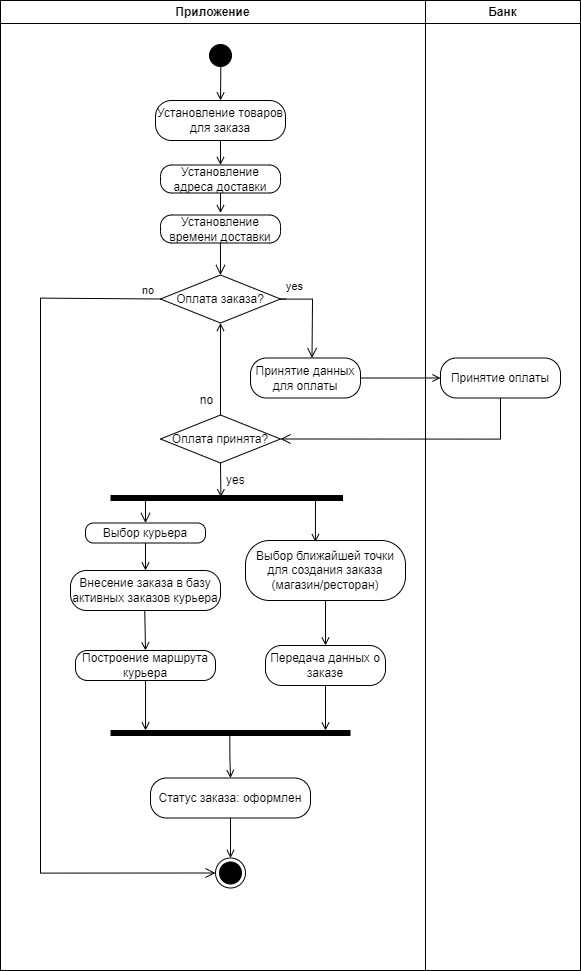

The diagram above was exported from draw.io. Its source (the exported page's mxGraphModel, read from the mxfile embedded in the PNG):
<mxGraphModel dx="2004" dy="1134" grid="1" gridSize="10" guides="1" tooltips="1" connect="1" arrows="1" fold="1" page="1" pageScale="1" pageWidth="1169" pageHeight="826" background="none" math="0" shadow="0">
  <root>
    <mxCell id="0" />
    <mxCell id="1" parent="0" />
    <mxCell id="l9qH6Op0RMDfYzI_7IzY-6" value="" style="rounded=0;whiteSpace=wrap;html=1;" vertex="1" parent="1">
      <mxGeometry x="20" y="130" width="580" height="970" as="geometry" />
    </mxCell>
    <mxCell id="3" value="Банк" style="swimlane;whiteSpace=wrap" parent="1" vertex="1">
      <mxGeometry x="445" y="130" width="155" height="970" as="geometry" />
    </mxCell>
    <mxCell id="6WPj77ubRBhvYXVLYecv-57" value="Принятие оплаты" style="rounded=1;whiteSpace=wrap;html=1;arcSize=40;" parent="3" vertex="1">
      <mxGeometry x="15" y="357.5" width="120" height="40" as="geometry" />
    </mxCell>
    <mxCell id="2" value="Приложение" style="swimlane;whiteSpace=wrap" parent="1" vertex="1">
      <mxGeometry x="20" y="130" width="425" height="970" as="geometry" />
    </mxCell>
    <mxCell id="6WPj77ubRBhvYXVLYecv-105" style="edgeStyle=orthogonalEdgeStyle;rounded=0;orthogonalLoop=1;jettySize=auto;html=1;exitX=0.511;exitY=0.864;exitDx=0;exitDy=0;entryX=0.5;entryY=0;entryDx=0;entryDy=0;exitPerimeter=0;endArrow=open;endFill=0;" parent="2" source="5" target="6WPj77ubRBhvYXVLYecv-101" edge="1">
      <mxGeometry relative="1" as="geometry" />
    </mxCell>
    <mxCell id="5" value="" style="ellipse;shape=startState;fillColor=#000000;strokeColor=#000000;" parent="2" vertex="1">
      <mxGeometry x="205" y="40" width="30" height="30" as="geometry" />
    </mxCell>
    <mxCell id="6WPj77ubRBhvYXVLYecv-46" style="edgeStyle=orthogonalEdgeStyle;rounded=0;orthogonalLoop=1;jettySize=auto;html=1;endArrow=open;endFill=0;" parent="2" source="6WPj77ubRBhvYXVLYecv-44" edge="1">
      <mxGeometry relative="1" as="geometry">
        <mxPoint x="220" y="214.5" as="targetPoint" />
      </mxGeometry>
    </mxCell>
    <mxCell id="6WPj77ubRBhvYXVLYecv-44" value="Установление адреса доставки" style="rounded=1;whiteSpace=wrap;html=1;arcSize=40;" parent="2" vertex="1">
      <mxGeometry x="160" y="164.5" width="120" height="28" as="geometry" />
    </mxCell>
    <mxCell id="6WPj77ubRBhvYXVLYecv-49" value="Установление времени доставки" style="rounded=1;whiteSpace=wrap;html=1;arcSize=40;" parent="2" vertex="1">
      <mxGeometry x="160" y="214.5" width="120" height="28" as="geometry" />
    </mxCell>
    <mxCell id="6WPj77ubRBhvYXVLYecv-50" value="" style="edgeStyle=orthogonalEdgeStyle;html=1;verticalAlign=bottom;endArrow=open;endSize=8;rounded=0;" parent="2" edge="1">
      <mxGeometry relative="1" as="geometry">
        <mxPoint x="219.9" y="274.5" as="targetPoint" />
        <mxPoint x="219.9" y="242.5" as="sourcePoint" />
        <Array as="points">
          <mxPoint x="220.4" y="258.5" />
          <mxPoint x="219.4" y="258.5" />
        </Array>
      </mxGeometry>
    </mxCell>
    <mxCell id="6WPj77ubRBhvYXVLYecv-53" value="Оплата заказа?" style="rhombus;whiteSpace=wrap;html=1;" parent="2" vertex="1">
      <mxGeometry x="160" y="274.5" width="120" height="48" as="geometry" />
    </mxCell>
    <mxCell id="6WPj77ubRBhvYXVLYecv-55" value="no" style="edgeStyle=orthogonalEdgeStyle;html=1;align=left;verticalAlign=top;endArrow=open;endSize=8;strokeColor=#000000;rounded=0;exitX=0;exitY=0.5;exitDx=0;exitDy=0;entryX=0;entryY=0.5;entryDx=0;entryDy=0;" parent="2" source="6WPj77ubRBhvYXVLYecv-53" target="6WPj77ubRBhvYXVLYecv-98" edge="1">
      <mxGeometry x="-0.9536" y="-21" relative="1" as="geometry">
        <mxPoint x="50" y="877.5" as="targetPoint" />
        <mxPoint x="84.5" y="300.5" as="sourcePoint" />
        <Array as="points">
          <mxPoint x="40" y="297.5" />
          <mxPoint x="40" y="872.5" />
        </Array>
        <mxPoint as="offset" />
      </mxGeometry>
    </mxCell>
    <mxCell id="6WPj77ubRBhvYXVLYecv-59" value="Принятие данных для оплаты" style="rounded=1;whiteSpace=wrap;html=1;arcSize=40;" parent="2" vertex="1">
      <mxGeometry x="250" y="357.5" width="110" height="40" as="geometry" />
    </mxCell>
    <mxCell id="6WPj77ubRBhvYXVLYecv-54" value="yes" style="edgeStyle=orthogonalEdgeStyle;html=1;align=left;verticalAlign=bottom;endArrow=open;endSize=8;strokeColor=#000000;rounded=0;" parent="2" edge="1">
      <mxGeometry x="-0.773" y="4" relative="1" as="geometry">
        <mxPoint x="311.5" y="357.5" as="targetPoint" />
        <mxPoint x="285.5" y="298.5" as="sourcePoint" />
        <Array as="points">
          <mxPoint x="280" y="298.5" />
          <mxPoint x="312" y="298.5" />
          <mxPoint x="312" y="300.5" />
          <mxPoint x="312" y="300.5" />
        </Array>
        <mxPoint as="offset" />
      </mxGeometry>
    </mxCell>
    <mxCell id="6WPj77ubRBhvYXVLYecv-69" style="edgeStyle=orthogonalEdgeStyle;rounded=0;orthogonalLoop=1;jettySize=auto;html=1;entryX=0.5;entryY=1;entryDx=0;entryDy=0;endArrow=open;endFill=0;" parent="2" source="6WPj77ubRBhvYXVLYecv-66" target="6WPj77ubRBhvYXVLYecv-53" edge="1">
      <mxGeometry relative="1" as="geometry" />
    </mxCell>
    <mxCell id="6WPj77ubRBhvYXVLYecv-66" value="Оплата принята?" style="rhombus;whiteSpace=wrap;html=1;" parent="2" vertex="1">
      <mxGeometry x="160" y="414.5" width="120" height="48" as="geometry" />
    </mxCell>
    <mxCell id="6WPj77ubRBhvYXVLYecv-70" value="no" style="text;html=1;align=center;verticalAlign=middle;resizable=0;points=[];autosize=1;strokeColor=none;fillColor=none;" parent="2" vertex="1">
      <mxGeometry x="185.5" y="384.5" width="40" height="30" as="geometry" />
    </mxCell>
    <mxCell id="6WPj77ubRBhvYXVLYecv-84" style="edgeStyle=orthogonalEdgeStyle;rounded=0;orthogonalLoop=1;jettySize=auto;html=1;exitX=0.863;exitY=0.411;exitDx=0;exitDy=0;exitPerimeter=0;entryX=0.437;entryY=0.027;entryDx=0;entryDy=0;endArrow=open;endFill=0;entryPerimeter=0;" parent="2" source="6WPj77ubRBhvYXVLYecv-72" target="6WPj77ubRBhvYXVLYecv-82" edge="1">
      <mxGeometry relative="1" as="geometry">
        <mxPoint x="315" y="537.5" as="targetPoint" />
        <mxPoint x="309.7612359550562" y="502.5" as="sourcePoint" />
        <Array as="points">
          <mxPoint x="315" y="497" />
        </Array>
      </mxGeometry>
    </mxCell>
    <mxCell id="6WPj77ubRBhvYXVLYecv-72" value="" style="shape=line;html=1;strokeWidth=6;" parent="2" vertex="1">
      <mxGeometry x="110" y="492.5" width="232.5" height="10" as="geometry" />
    </mxCell>
    <mxCell id="6WPj77ubRBhvYXVLYecv-76" value="Выбор курьера" style="rounded=1;whiteSpace=wrap;html=1;arcSize=40;" parent="2" vertex="1">
      <mxGeometry x="85" y="522.5" width="120" height="20" as="geometry" />
    </mxCell>
    <mxCell id="6WPj77ubRBhvYXVLYecv-73" value="" style="edgeStyle=orthogonalEdgeStyle;html=1;verticalAlign=bottom;endArrow=open;endSize=8;rounded=0;exitX=0.2;exitY=0.654;exitDx=0;exitDy=0;exitPerimeter=0;" parent="2" source="6WPj77ubRBhvYXVLYecv-72" target="6WPj77ubRBhvYXVLYecv-76" edge="1">
      <mxGeometry relative="1" as="geometry">
        <mxPoint x="160" y="532.5" as="targetPoint" />
        <mxPoint x="159.86941176470586" y="534.5" as="sourcePoint" />
        <Array as="points">
          <mxPoint x="145" y="499" />
        </Array>
      </mxGeometry>
    </mxCell>
    <mxCell id="6WPj77ubRBhvYXVLYecv-78" value="Внесение заказа в базу активных заказов курьера" style="rounded=1;whiteSpace=wrap;html=1;arcSize=40;" parent="2" vertex="1">
      <mxGeometry x="70" y="570" width="150" height="40" as="geometry" />
    </mxCell>
    <mxCell id="6WPj77ubRBhvYXVLYecv-77" style="edgeStyle=orthogonalEdgeStyle;rounded=0;orthogonalLoop=1;jettySize=auto;html=1;endArrow=open;endFill=0;" parent="2" source="6WPj77ubRBhvYXVLYecv-76" target="6WPj77ubRBhvYXVLYecv-78" edge="1">
      <mxGeometry relative="1" as="geometry">
        <mxPoint x="145" y="557.5" as="targetPoint" />
        <Array as="points" />
      </mxGeometry>
    </mxCell>
    <mxCell id="6WPj77ubRBhvYXVLYecv-80" value="Построение маршрута курьера" style="rounded=1;whiteSpace=wrap;html=1;arcSize=40;" parent="2" vertex="1">
      <mxGeometry x="75" y="650" width="140" height="30" as="geometry" />
    </mxCell>
    <mxCell id="6WPj77ubRBhvYXVLYecv-79" style="edgeStyle=orthogonalEdgeStyle;rounded=0;orthogonalLoop=1;jettySize=auto;html=1;endArrow=open;endFill=0;entryX=0.5;entryY=0;entryDx=0;entryDy=0;exitX=0.495;exitY=1.008;exitDx=0;exitDy=0;exitPerimeter=0;" parent="2" source="6WPj77ubRBhvYXVLYecv-78" target="6WPj77ubRBhvYXVLYecv-80" edge="1">
      <mxGeometry relative="1" as="geometry">
        <mxPoint x="145" y="622.5" as="targetPoint" />
        <mxPoint x="145" y="620" as="sourcePoint" />
      </mxGeometry>
    </mxCell>
    <mxCell id="6WPj77ubRBhvYXVLYecv-82" value="Выбор ближайшей точки для создания заказа (магазин/ресторан)" style="rounded=1;whiteSpace=wrap;html=1;arcSize=40;" parent="2" vertex="1">
      <mxGeometry x="245" y="540" width="160" height="60" as="geometry" />
    </mxCell>
    <mxCell id="6WPj77ubRBhvYXVLYecv-85" style="edgeStyle=orthogonalEdgeStyle;rounded=0;orthogonalLoop=1;jettySize=auto;html=1;exitX=0.5;exitY=1;exitDx=0;exitDy=0;entryX=0.475;entryY=0.419;entryDx=0;entryDy=0;entryPerimeter=0;endArrow=open;endFill=0;" parent="2" source="6WPj77ubRBhvYXVLYecv-66" target="6WPj77ubRBhvYXVLYecv-72" edge="1">
      <mxGeometry relative="1" as="geometry" />
    </mxCell>
    <mxCell id="6WPj77ubRBhvYXVLYecv-87" value="yes" style="text;strokeColor=none;fillColor=none;align=left;verticalAlign=middle;spacingTop=-1;spacingLeft=4;spacingRight=4;rotatable=0;labelPosition=right;points=[];portConstraint=eastwest;" parent="2" vertex="1">
      <mxGeometry x="200" y="472.5" width="20" height="14" as="geometry" />
    </mxCell>
    <mxCell id="6WPj77ubRBhvYXVLYecv-90" value="" style="shape=line;html=1;strokeWidth=6;" parent="2" vertex="1">
      <mxGeometry x="110" y="727.5" width="240" height="10" as="geometry" />
    </mxCell>
    <mxCell id="6WPj77ubRBhvYXVLYecv-89" value="Передача данных о заказе" style="rounded=1;whiteSpace=wrap;html=1;arcSize=40;" parent="2" vertex="1">
      <mxGeometry x="265" y="645" width="120" height="40" as="geometry" />
    </mxCell>
    <mxCell id="6WPj77ubRBhvYXVLYecv-88" style="edgeStyle=orthogonalEdgeStyle;rounded=0;orthogonalLoop=1;jettySize=auto;html=1;endArrow=open;endFill=0;exitX=0.48;exitY=1;exitDx=0;exitDy=0;exitPerimeter=0;" parent="2" source="6WPj77ubRBhvYXVLYecv-82" target="6WPj77ubRBhvYXVLYecv-89" edge="1">
      <mxGeometry relative="1" as="geometry">
        <mxPoint x="330" y="622.5" as="targetPoint" />
        <mxPoint x="315" y="597.5" as="sourcePoint" />
        <Array as="points">
          <mxPoint x="325" y="600" />
        </Array>
      </mxGeometry>
    </mxCell>
    <mxCell id="6WPj77ubRBhvYXVLYecv-92" style="edgeStyle=orthogonalEdgeStyle;rounded=0;orthogonalLoop=1;jettySize=auto;html=1;endArrow=open;endFill=0;" parent="2" source="6WPj77ubRBhvYXVLYecv-89" edge="1">
      <mxGeometry relative="1" as="geometry">
        <mxPoint x="325" y="730" as="targetPoint" />
        <Array as="points" />
      </mxGeometry>
    </mxCell>
    <mxCell id="6WPj77ubRBhvYXVLYecv-99" style="edgeStyle=orthogonalEdgeStyle;rounded=0;orthogonalLoop=1;jettySize=auto;html=1;entryX=0.5;entryY=0;entryDx=0;entryDy=0;endArrow=open;endFill=0;" parent="2" source="6WPj77ubRBhvYXVLYecv-97" target="6WPj77ubRBhvYXVLYecv-98" edge="1">
      <mxGeometry relative="1" as="geometry" />
    </mxCell>
    <mxCell id="6WPj77ubRBhvYXVLYecv-97" value="Статус заказа: оформлен" style="rounded=1;whiteSpace=wrap;html=1;arcSize=40;" parent="2" vertex="1">
      <mxGeometry x="150" y="777.5" width="160" height="40" as="geometry" />
    </mxCell>
    <mxCell id="6WPj77ubRBhvYXVLYecv-94" style="edgeStyle=orthogonalEdgeStyle;rounded=0;orthogonalLoop=1;jettySize=auto;html=1;exitX=0.497;exitY=0.437;exitDx=0;exitDy=0;exitPerimeter=0;endArrow=open;endFill=0;" parent="2" source="6WPj77ubRBhvYXVLYecv-90" target="6WPj77ubRBhvYXVLYecv-97" edge="1">
      <mxGeometry relative="1" as="geometry">
        <mxPoint x="229" y="702.5" as="targetPoint" />
      </mxGeometry>
    </mxCell>
    <mxCell id="6WPj77ubRBhvYXVLYecv-98" value="" style="ellipse;html=1;shape=endState;fillColor=#000000;" parent="2" vertex="1">
      <mxGeometry x="215" y="857.5" width="30" height="30" as="geometry" />
    </mxCell>
    <mxCell id="6WPj77ubRBhvYXVLYecv-104" style="edgeStyle=orthogonalEdgeStyle;rounded=0;orthogonalLoop=1;jettySize=auto;html=1;entryX=0.5;entryY=0;entryDx=0;entryDy=0;endArrow=open;endFill=0;" parent="2" source="6WPj77ubRBhvYXVLYecv-101" target="6WPj77ubRBhvYXVLYecv-44" edge="1">
      <mxGeometry relative="1" as="geometry" />
    </mxCell>
    <mxCell id="6WPj77ubRBhvYXVLYecv-101" value="Установление товаров для заказа" style="rounded=1;whiteSpace=wrap;html=1;arcSize=40;" parent="2" vertex="1">
      <mxGeometry x="155" y="100" width="130" height="40" as="geometry" />
    </mxCell>
    <mxCell id="6WPj77ubRBhvYXVLYecv-106" style="edgeStyle=orthogonalEdgeStyle;rounded=0;orthogonalLoop=1;jettySize=auto;html=1;entryX=0.146;entryY=0.25;entryDx=0;entryDy=0;entryPerimeter=0;endArrow=open;endFill=0;" parent="2" source="6WPj77ubRBhvYXVLYecv-80" target="6WPj77ubRBhvYXVLYecv-90" edge="1">
      <mxGeometry relative="1" as="geometry" />
    </mxCell>
    <mxCell id="6WPj77ubRBhvYXVLYecv-65" style="edgeStyle=orthogonalEdgeStyle;rounded=0;orthogonalLoop=1;jettySize=auto;html=1;entryX=0;entryY=0.5;entryDx=0;entryDy=0;endArrow=open;endFill=0;" parent="1" source="6WPj77ubRBhvYXVLYecv-59" target="6WPj77ubRBhvYXVLYecv-57" edge="1">
      <mxGeometry relative="1" as="geometry" />
    </mxCell>
    <mxCell id="6WPj77ubRBhvYXVLYecv-58" value="" style="edgeStyle=orthogonalEdgeStyle;html=1;verticalAlign=bottom;endArrow=open;endSize=8;rounded=0;entryX=1;entryY=0.5;entryDx=0;entryDy=0;exitX=0.5;exitY=1;exitDx=0;exitDy=0;" parent="1" source="6WPj77ubRBhvYXVLYecv-57" target="6WPj77ubRBhvYXVLYecv-66" edge="1">
      <mxGeometry relative="1" as="geometry">
        <mxPoint x="585.5" y="492" as="targetPoint" />
        <Array as="points">
          <mxPoint x="520" y="569" />
        </Array>
      </mxGeometry>
    </mxCell>
  </root>
</mxGraphModel>